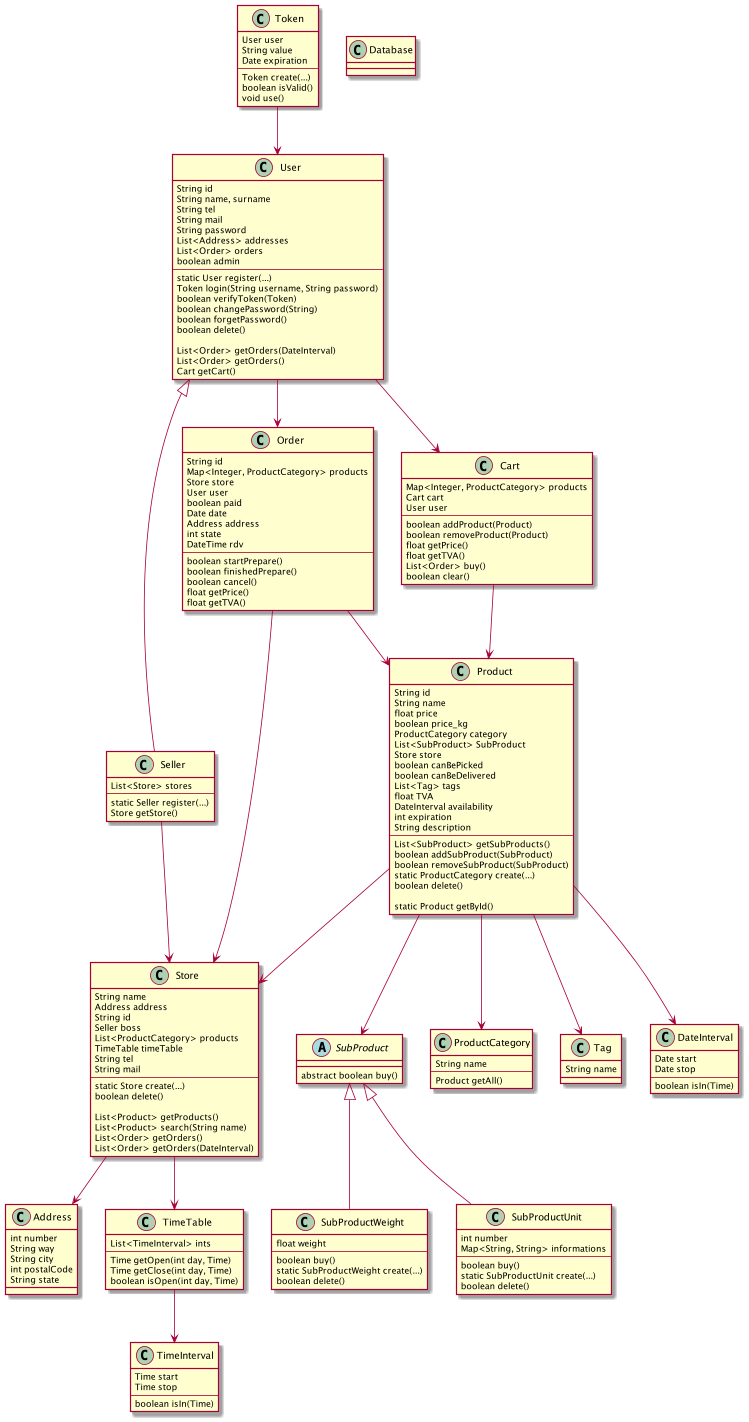

The diagram above was rendered by PlantUML. Its source (embedded in the PNG):
@startuml

'skinparam linetype ortho

class Product{
    String id
    String name
    float price
    boolean price_kg
    ProductCategory category
    List<SubProduct> SubProduct
    Store store
    boolean canBePicked
    boolean canBeDelivered
    List<Tag> tags
    float TVA
    DateInterval availability
    int expiration
    String description
    --
    List<SubProduct> getSubProducts()
    boolean addSubProduct(SubProduct)
    boolean removeSubProduct(SubProduct)
    static ProductCategory create(...)
    boolean delete()

    static Product getById()
}
abstract class SubProduct{
    abstract boolean buy()
}
class SubProductWeight extends SubProduct{
    float weight
    --
    boolean buy()
    static SubProductWeight create(...)
    boolean delete()
}
class SubProductUnit extends SubProduct{
    int number
    Map<String, String> informations
    --
    boolean buy()
    static SubProductUnit create(...)
    boolean delete()
}
class Store{
    String name
    Address address
    String id
    Seller boss
    List<ProductCategory> products
    TimeTable timeTable
    String tel
    String mail
    --
    static Store create(...)
    boolean delete()

    List<Product> getProducts()
    List<Product> search(String name)
    List<Order> getOrders()
    List<Order> getOrders(DateInterval)
}
class Cart{
    Map<Integer, ProductCategory> products
    Cart cart
    User user
    --
    boolean addProduct(Product)
    boolean removeProduct(Product)
    float getPrice()
    float getTVA()
    List<Order> buy()
    boolean clear()
}
class Order{
    String id
    Map<Integer, ProductCategory> products
    Store store
    User user
    boolean paid
    Date date
    Address address
    int state
    DateTime rdv
    --
    boolean startPrepare()
    boolean finishedPrepare()
    boolean cancel()
    float getPrice()
    float getTVA()
}
class User{
    String id
    String name, surname
    String tel
    String mail
    String password
    List<Address> addresses
    List<Order> orders
    boolean admin
    --
    static User register(...)
    Token login(String username, String password)
    boolean verifyToken(Token)
    boolean changePassword(String)
    boolean forgetPassword()
    boolean delete()

    List<Order> getOrders(DateInterval)
    List<Order> getOrders()
    Cart getCart()
}
class Seller extends User{
    List<Store> stores
    --
    static Seller register(...)
    Store getStore()
}
class ProductCategory{
    String name
    --
    Product getAll()
}
class Tag{
    String name
}
class DateInterval{
    Date start
    Date stop
    --
    boolean isIn(Time)
}
class TimeInterval{
    Time start
    Time stop
    --
    boolean isIn(Time)
}
class Database{
    '//TODO
}
class Address{
    int number
    String way
    String city
    int postalCode
    String state
}
class TimeTable{
    List<TimeInterval> ints
    --
    Time getOpen(int day, Time)
    Time getClose(int day, Time)
    boolean isOpen(int day, Time)
}
class Token{
    User user
    String value
    Date expiration
    --
    Token create(...)
    boolean isValid()
    void use()
}

Product     --> Store
Product     --> DateInterval
Product     --> Tag
Product     --> SubProduct
Product     --> ProductCategory
Seller      --> Store
Cart        --> Product
Order       --> Product
User        --> Cart
User        --> Order
Token       --> User
Store       --> Address
Store       --> TimeTable
TimeTable   --> TimeInterval
Order       --> Store

@enduml